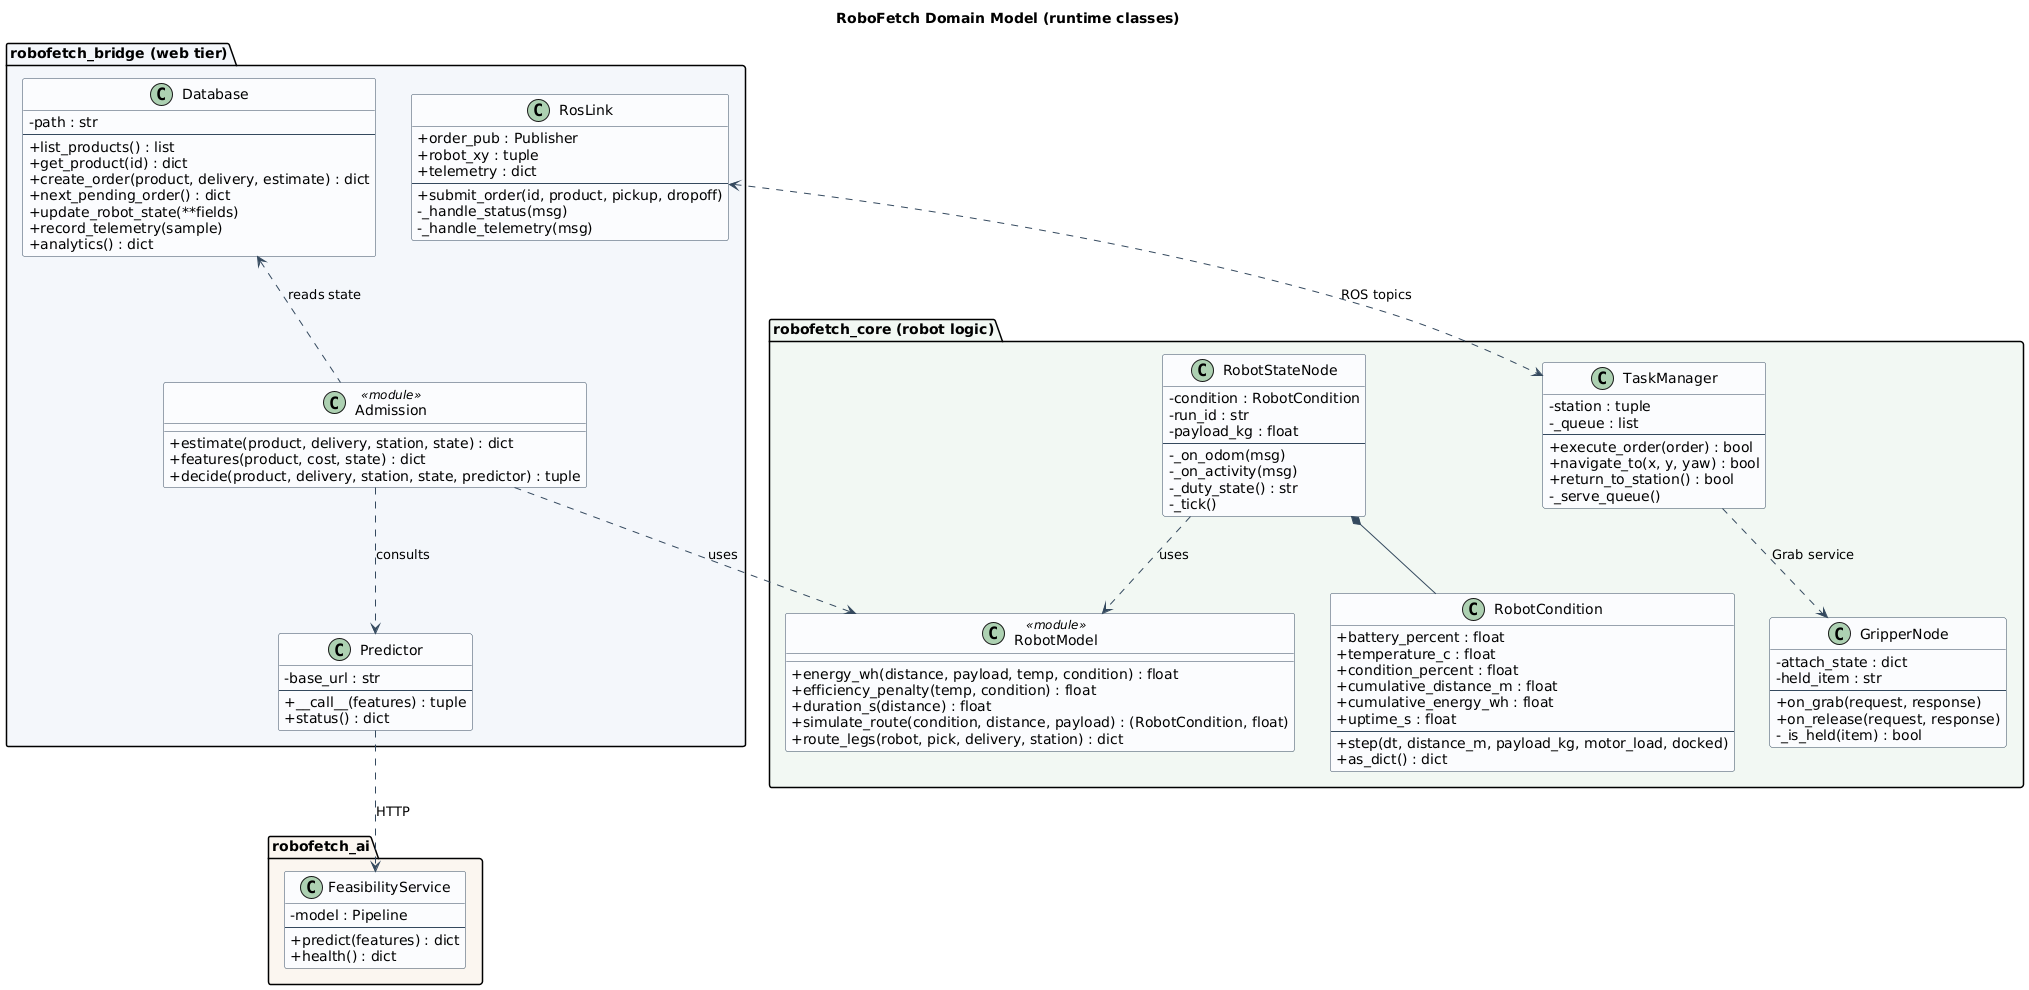

The diagram above was rendered by PlantUML. Its source (embedded in the PNG):
@startuml
skinparam backgroundColor White
skinparam shadowing false
skinparam classAttributeIconSize 0
skinparam class {
  BackgroundColor #FBFCFE
  BorderColor #34495E
  ArrowColor #34495E
}

title RoboFetch Domain Model (runtime classes)

package "robofetch_core (robot logic)" #F2F8F3 {

  class RobotCondition {
    +battery_percent : float
    +temperature_c : float
    +condition_percent : float
    +cumulative_distance_m : float
    +cumulative_energy_wh : float
    +uptime_s : float
    --
    +step(dt, distance_m, payload_kg, motor_load, docked)
    +as_dict() : dict
  }

  class RobotModel <<module>> {
    +energy_wh(distance, payload, temp, condition) : float
    +efficiency_penalty(temp, condition) : float
    +duration_s(distance) : float
    +simulate_route(condition, distance, payload) : (RobotCondition, float)
    +route_legs(robot, pick, delivery, station) : dict
  }

  class RobotStateNode {
    -condition : RobotCondition
    -run_id : str
    -payload_kg : float
    --
    -_on_odom(msg)
    -_on_activity(msg)
    -_duty_state() : str
    -_tick()
  }

  class TaskManager {
    -station : tuple
    -_queue : list
    --
    +execute_order(order) : bool
    +navigate_to(x, y, yaw) : bool
    +return_to_station() : bool
    -_serve_queue()
  }

  class GripperNode {
    -attach_state : dict
    -held_item : str
    --
    +on_grab(request, response)
    +on_release(request, response)
    -_is_held(item) : bool
  }
}

package "robofetch_bridge (web tier)" #F4F7FB {

  class Admission <<module>> {
    +estimate(product, delivery, station, state) : dict
    +features(product, cost, state) : dict
    +decide(product, delivery, station, state, predictor) : tuple
  }

  class Database {
    -path : str
    --
    +list_products() : list
    +get_product(id) : dict
    +create_order(product, delivery, estimate) : dict
    +next_pending_order() : dict
    +update_robot_state(**fields)
    +record_telemetry(sample)
    +analytics() : dict
  }

  class Predictor {
    -base_url : str
    --
    +__call__(features) : tuple
    +status() : dict
  }

  class RosLink {
    +order_pub : Publisher
    +robot_xy : tuple
    +telemetry : dict
    --
    +submit_order(id, product, pickup, dropoff)
    -_handle_status(msg)
    -_handle_telemetry(msg)
  }
}

package "robofetch_ai" #FBF6F0 {
  class FeasibilityService {
    -model : Pipeline
    --
    +predict(features) : dict
    +health() : dict
  }
}

RobotStateNode *-- RobotCondition
RobotStateNode ..> RobotModel : uses
Admission ..> RobotModel : uses
Admission ..> Predictor : consults
Predictor ..> FeasibilityService : HTTP
Database <.. Admission : reads state
RosLink <..> TaskManager : ROS topics
TaskManager ..> GripperNode : Grab service

@enduml